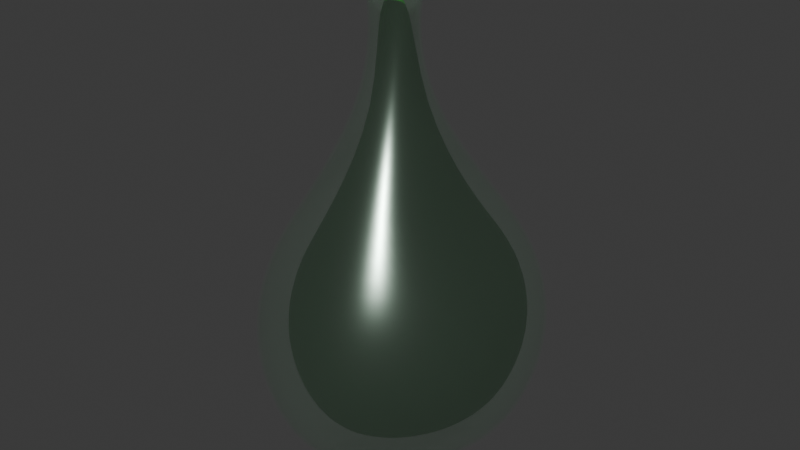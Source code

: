 # Source: potionBottle.blend  (saved by Blender 4.0.36; exported with 4.5.12 LTS)
import bpy
from mathutils import Matrix  # noqa: F401  (used for matrix-valued properties, if any)

bpy.ops.wm.read_factory_settings(use_empty=True)
scene = bpy.context.scene
scene.name = 'Scene'

# ---- collections
col_collection = bpy.data.collections.new('Collection'); scene.collection.children.link(col_collection)

# ---- materials (node trees are filled in below, after node groups)
mat_material_001 = bpy.data.materials.new('Material.001')
mat_material_001.surface_render_method = 'BLENDED'
mat_material_001.blend_method = 'BLEND'
mat_material_001.alpha_threshold = 1.0
mat_material_001.use_transparent_shadow = False
mat_material_003 = bpy.data.materials.new('Material.003')
mat_material_003.use_transparent_shadow = False

# ---- material node trees
mat_material_001.use_nodes = True; mat_material_001.node_tree.nodes.clear()
_N = mat_material_001.node_tree.nodes; _L = mat_material_001.node_tree.links
n0 = _N.new('ShaderNodeBsdfPrincipled'); n0.name = 'Principled BSDF'; n0.location = (10, 300)
n0.inputs[0].default_value = (0.7629, 1.0, 0.8187, 1.0)
n0.inputs[1].default_value = 0.9134
n0.inputs[2].default_value = 0.248
n0.inputs[3].default_value = 1.45
n0.inputs[4].default_value = 0.2283
n1 = _N.new('ShaderNodeOutputMaterial'); n1.name = 'Material Output'; n1.location = (300, 300)
_L.new(n0.outputs[0], n1.inputs[0])
n1.is_active_output = True
mat_material_003.use_nodes = True; mat_material_003.node_tree.nodes.clear()
_N = mat_material_003.node_tree.nodes; _L = mat_material_003.node_tree.links
n0 = _N.new('ShaderNodeBsdfPrincipled'); n0.name = 'Principled BSDF'; n0.location = (10, 300)
n0.inputs[0].default_value = (0.00146, 0.2357, 0.0, 1.0)
n0.inputs[3].default_value = 1.45
n1 = _N.new('ShaderNodeOutputMaterial'); n1.name = 'Material Output'; n1.location = (300, 300)
_L.new(n0.outputs[0], n1.inputs[0])
n1.is_active_output = True

# ---- world
world_world = bpy.data.worlds.new('World'); scene.world = world_world
world_world.use_nodes = True; world_world.node_tree.nodes.clear()
_N = world_world.node_tree.nodes; _L = world_world.node_tree.links
n0 = _N.new('ShaderNodeOutputWorld'); n0.name = 'World Output'; n0.location = (300, 300)
n1 = _N.new('ShaderNodeBackground'); n1.name = 'Background'; n1.location = (10, 300)
n1.inputs[0].default_value = (0.05088, 0.05088, 0.05088, 1.0)
_L.new(n1.outputs[0], n0.inputs[0])
n0.is_active_output = True
world_world.color = (0.05088, 0.05088, 0.05088)
world_world.use_sun_shadow = False
world_world.sun_shadow_jitter_overblur = 0.0

# ---- meshes
me_plane = bpy.data.meshes.new('Plane')
me_plane.from_pydata([(-1.152, -0.04023, -0.03376), (0.6202, 0.00126, 0.1337), (-1.156, 0.0558, -0.146), (0.6024, 0.3638, -0.153), (-0.5982, -0.03515, 0.03938), (-0.17, -0.009625, 0.2679), (0.2442, -0.003785, 0.3881), (0.477, -0.00256, 0.3028), (0.4239, 0.5504, -0.14), (0.1776, 0.6114, -0.1283), (-0.2196, 0.47, -0.1443), (-0.6337, 0.1621, -0.1345), (-1.158, 0.04478, -0.08717), (-1.152, 0.02225, -0.05634), (-1.148, -0.006211, -0.03876), (0.6189, 0.124, 0.1205), (0.611, 0.2458, 0.06729), (0.6058, 0.3358, -0.03726), (-0.5988, 0.02943, 0.03537), (-0.6088, 0.09552, 0.007849), (-0.6216, 0.1468, -0.05152), (-0.175, 0.1333, 0.2591), (-0.2004, 0.3049, 0.1971), (-0.2142, 0.433, 0.05769), (0.2376, 0.1745, 0.3636), (0.2035, 0.3935, 0.276), (0.186, 0.5556, 0.1015), (0.4723, 0.168, 0.2774), (0.4464, 0.3603, 0.1969), (0.4318, 0.5028, 0.04099), (0.007745, 0.0009963, 0.3494), (-0.04592, 0.5651, -0.1324), (0.005898, 0.163, 0.3336), (-0.02324, 0.3652, 0.2559), (-0.03899, 0.5158, 0.09262), (-0.399, -0.02922, 0.125), (-0.4386, 0.2974, -0.1412), (-0.4017, 0.07555, 0.1197), (-0.4191, 0.1909, 0.08213), (-0.4317, 0.2783, -0.005675), (-1.161, -0.1382, -0.1237), (0.6026, -0.389, -0.1408), (0.4229, -0.5725, -0.1326), (0.1734, -0.6377, -0.1003), (-0.2239, -0.5075, -0.08498), (-0.637, -0.2349, -0.1211), (-1.163, -0.1255, -0.08352), (-1.159, -0.1043, -0.06153), (-1.154, -0.08011, -0.04431), (0.6169, -0.1384, 0.1164), (0.6091, -0.2677, 0.05713), (0.605, -0.3583, -0.04151), (-0.6071, -0.1117, 0.02418), (-0.6179, -0.1732, -0.005659), (-0.6302, -0.2144, -0.05005), (-0.1823, -0.1728, 0.2551), (-0.2073, -0.3469, 0.1854), (-0.2188, -0.4685, 0.06117), (0.2297, -0.1982, 0.359), (0.1963, -0.4201, 0.263), (0.1821, -0.581, 0.09545), (0.4656, -0.1911, 0.2727), (0.4402, -0.3869, 0.1836), (0.4289, -0.5273, 0.03152), (-0.05101, -0.5918, -0.09041), (-0.001411, -0.1831, 0.3293), (-0.02998, -0.3903, 0.2438), (-0.04269, -0.5401, 0.09094), (-0.4398, -0.363, -0.1025), (-0.4094, -0.156, 0.1143), (-0.4275, -0.2678, 0.07067), (-0.44, -0.3304, -0.006057), (-0.8283, -0.1308, -0.07859), (-0.8225, -0.1022, -0.0571), (-0.8179, -0.07359, -0.04538), (-1.021, -0.0167, -0.0571), (-0.831, -0.1484, -0.1303), (-0.8246, 0.05789, -0.09356), (-1.023, -0.03778, -0.0548), (-1.032, -0.09806, -0.0837), (-1.029, -0.07943, -0.06855), (-1.026, -0.06382, -0.05933), (-1.032, -0.1114, -0.1246), (-1.029, 0.0184, -0.09635), (-1.024, 0.0001002, -0.06712), (-0.8164, 0.02932, -0.05511), (-0.8116, -0.0001157, -0.04171), (-1.03, 0.02598, -0.1443), (-0.8133, -0.033, -0.0397), (-0.8292, 0.06868, -0.141), (-1.148, -0.03508, -0.2434), (0.6138, -0.004917, -0.4441), (-0.599, -0.04092, -0.328), (-0.1732, -0.0135, -0.5791), (0.2366, -0.009053, -0.6915), (0.4711, -0.008869, -0.6109), (-1.158, 0.0395, -0.2022), (-1.151, 0.02027, -0.2305), (-1.145, -0.003333, -0.2431), (0.6128, 0.1201, -0.4308), (0.606, 0.2418, -0.3769), (0.603, 0.3322, -0.2719), (-0.5979, 0.02575, -0.3273), (-0.6092, 0.09296, -0.2942), (-0.6224, 0.1466, -0.2245), (-0.1781, 0.1284, -0.5672), (-0.2033, 0.2995, -0.5042), (-0.2166, 0.4286, -0.3602), (0.2331, 0.1735, -0.6595), (0.2001, 0.3892, -0.5836), (0.1833, 0.5511, -0.399), (0.4673, 0.1638, -0.584), (0.442, 0.3552, -0.5064), (0.4288, 0.4982, -0.3438), (0.00296, -0.001219, -0.6649), (0.002038, 0.1596, -0.641), (-0.02667, 0.3603, -0.5642), (-0.04162, 0.5115, -0.3907), (-0.4, -0.03464, -0.4244), (-0.4023, 0.07052, -0.4195), (-0.4201, 0.1861, -0.3803), (-0.4329, 0.2747, -0.2868), (-1.165, -0.1342, -0.1802), (-1.156, -0.1052, -0.2167), (-1.152, -0.0711, -0.2366), (0.6109, -0.1437, -0.4258), (0.6039, -0.2726, -0.3604), (0.6008, -0.3634, -0.2429), (-0.6137, -0.1229, -0.3079), (-0.6281, -0.1848, -0.2701), (-0.6316, -0.2234, -0.2053), (-0.1876, -0.18, -0.5619), (-0.2221, -0.3604, -0.4737), (-0.2346, -0.4727, -0.2859), (0.225, -0.2038, -0.6691), (0.19, -0.4278, -0.5555), (0.1682, -0.5945, -0.3135), (0.4606, -0.197, -0.5825), (0.4344, -0.3935, -0.4832), (0.4196, -0.5365, -0.2933), (-0.005879, -0.1883, -0.6399), (-0.0389, -0.4006, -0.5342), (-0.05886, -0.5547, -0.3074), (-0.4124, -0.1617, -0.4122), (-0.4335, -0.2724, -0.3589), (-0.4428, -0.3444, -0.2367), (-0.8298, -0.1412, -0.1795), (-0.8255, -0.116, -0.2161), (-0.8185, -0.08165, -0.2397), (-1.02, -0.01942, -0.2312), (-0.8247, 0.05563, -0.1943), (-1.022, -0.04003, -0.2326), (-1.035, -0.1086, -0.1754), (-1.029, -0.0859, -0.2122), (-1.025, -0.06567, -0.2283), (-1.033, 0.01355, -0.1908), (-1.024, -0.003835, -0.2215), (-0.8154, 0.02523, -0.2334), (-0.8099, -0.004689, -0.2473), (-0.812, -0.0381, -0.2484), (-1.153, -0.03977, -0.04), (0.612, 0.001313, 0.1293), (-1.158, 0.04978, -0.1457), (0.5947, 0.359, -0.1529), (-0.5946, -0.03492, 0.03018), (-0.1656, -0.009613, 0.259), (0.2433, -0.003765, 0.3786), (0.4717, -0.002499, 0.295), (0.4195, 0.5423, -0.14), (0.1775, 0.6021, -0.1285), (-0.2143, 0.4619, -0.1443), (-0.6285, 0.1539, -0.1347), (-1.16, 0.03915, -0.08948), (-1.154, 0.0179, -0.06072), (-1.15, -0.008319, -0.04464), (0.6109, 0.1226, 0.1162), (0.6032, 0.2428, 0.06361), (0.598, 0.3314, -0.03926), (-0.5949, 0.02787, 0.02642), (-0.6043, 0.09132, 0.0003774), (-0.6165, 0.1398, -0.05572), (-0.1706, 0.132, 0.2504), (-0.1955, 0.3008, 0.1898), (-0.209, 0.426, 0.05374), (0.2366, 0.1721, 0.3544), (0.2029, 0.3881, 0.2683), (0.1856, 0.5474, 0.09706), (0.4671, 0.1658, 0.2698), (0.4415, 0.3554, 0.1906), (0.4271, 0.4956, 0.03747), (0.01047, 0.0009704, 0.34), (-0.04258, 0.5562, -0.1325), (0.008566, 0.1611, 0.3244), (-0.02036, 0.3604, 0.2482), (-0.03579, 0.508, 0.08831), (-0.3945, -0.02911, 0.1162), (-0.4326, 0.2898, -0.1413), (-0.397, 0.07432, 0.111), (-0.4137, 0.1872, 0.07495), (-0.4258, 0.2717, -0.00953), (-1.163, -0.1322, -0.1246), (0.5949, -0.3841, -0.1407), (0.4185, -0.5643, -0.1327), (0.1732, -0.6283, -0.1008), (-0.219, -0.4991, -0.08585), (-0.6321, -0.2266, -0.122), (-1.165, -0.1204, -0.08712), (-1.161, -0.1002, -0.06644), (-1.156, -0.07708, -0.04984), (0.6089, -0.1369, 0.1121), (0.6012, -0.2646, 0.05349), (0.5972, -0.3539, -0.04356), (-0.6032, -0.1096, 0.01541), (-0.6135, -0.1688, -0.01324), (-0.6254, -0.2076, -0.05508), (-0.1778, -0.1712, 0.2464), (-0.2027, -0.3424, 0.1781), (-0.2141, -0.4612, 0.05682), (0.2288, -0.1956, 0.3499), (0.1956, -0.4146, 0.2554), (0.1817, -0.5728, 0.09093), (0.4605, -0.1887, 0.2651), (0.4354, -0.3819, 0.1773), (0.4243, -0.5201, 0.02796), (-0.04786, -0.5827, -0.09113), (0.001247, -0.1811, 0.3202), (-0.02726, -0.3853, 0.236), (-0.03978, -0.5322, 0.08637), (-0.4343, -0.355, -0.1034), (-0.4046, -0.1543, 0.1059), (-0.4223, -0.2635, 0.0637), (-0.4346, -0.3236, -0.0104), (-0.8258, -0.1239, -0.0845), (-0.8203, -0.09754, -0.06538), (-0.8159, -0.0708, -0.05449), (-1.021, -0.01933, -0.06634), (-0.8282, -0.1395, -0.1313), (-0.8217, 0.04996, -0.09775), (-1.024, -0.03732, -0.06442), (-1.033, -0.09074, -0.08971), (-1.029, -0.0739, -0.07659), (-1.027, -0.06004, -0.06823), (-1.032, -0.1022, -0.126), (-1.03, 0.00987, -0.1002), (-1.024, -0.005911, -0.07442), (-0.8138, 0.02422, -0.06272), (-0.8093, -0.002139, -0.05096), (-1.031, 0.01658, -0.144), (-0.8112, -0.03273, -0.04926), (-0.8262, 0.05971, -0.141), (-1.149, -0.03462, -0.2369), (0.6058, -0.00489, -0.4396), (-0.595, -0.04048, -0.3189), (-0.1685, -0.01356, -0.5704), (0.2356, -0.009298, -0.6819), (0.4659, -0.008946, -0.603), (-1.16, 0.03383, -0.1998), (-1.153, 0.01567, -0.2265), (-1.147, -0.005294, -0.2372), (0.6048, 0.1187, -0.4264), (0.5982, 0.2388, -0.3731), (0.5952, 0.3279, -0.2697), (-0.5938, 0.02426, -0.3185), (-0.6045, 0.08861, -0.2869), (-0.6172, 0.1395, -0.2206), (-0.1734, 0.1269, -0.5587), (-0.1984, 0.2954, -0.497), (-0.2113, 0.4215, -0.3563), (0.2321, 0.171, -0.6503), (0.1994, 0.384, -0.5758), (0.183, 0.5429, -0.3948), (0.4622, 0.1616, -0.5763), (0.4372, 0.3503, -0.5), (0.4242, 0.491, -0.3402), (0.005629, -0.001492, -0.6555), (0.004573, 0.1575, -0.6318), (-0.02385, 0.3554, -0.5564), (-0.03844, 0.5036, -0.3865), (-0.3951, -0.03446, -0.4157), (-0.3973, 0.06931, -0.411), (-0.4145, 0.1823, -0.3733), (-0.4269, 0.2681, -0.2831), (-1.167, -0.1284, -0.1782), (-1.158, -0.1007, -0.2123), (-1.153, -0.06853, -0.2307), (0.6029, -0.1421, -0.4215), (0.5961, -0.2693, -0.3568), (0.5931, -0.3588, -0.2409), (-0.6094, -0.1204, -0.2995), (-0.6233, -0.1793, -0.2638), (-0.6268, -0.2157, -0.2022), (-0.1829, -0.1782, -0.5534), (-0.2173, -0.3552, -0.4672), (-0.2298, -0.4649, -0.283), (0.2241, -0.2013, -0.66), (0.1895, -0.4218, -0.5484), (0.168, -0.5858, -0.3101), (0.4555, -0.1945, -0.575), (0.4297, -0.3881, -0.4773), (0.4152, -0.5288, -0.2901), (-0.003202, -0.1862, -0.6308), (-0.03608, -0.395, -0.5271), (-0.05576, -0.5463, -0.3042), (-0.4073, -0.1599, -0.404), (-0.4279, -0.2675, -0.3527), (-0.4373, -0.3369, -0.234), (-0.8271, -0.1327, -0.1761), (-0.823, -0.1096, -0.2094), (-0.8162, -0.07834, -0.2309), (-1.02, -0.0218, -0.2219), (-0.8219, 0.04768, -0.1901), (-1.022, -0.03944, -0.2228), (-1.035, -0.0997, -0.1721), (-1.029, -0.07911, -0.2054), (-1.025, -0.06194, -0.2194), (-1.034, 0.004995, -0.1869), (-1.025, -0.009962, -0.2144), (-0.8129, 0.02005, -0.2258), (-0.8076, -0.00662, -0.2381), (-0.8098, -0.03761, -0.2389), (0.6539, -0.009858, -0.1526), (0.6452, -0.009794, -0.1525)], [], [(29, 17, 3, 8), (246, 248, 238, 235), (18, 4, 35, 37), (77, 20, 11, 89), (110, 9, 8, 113), (87, 83, 77, 89), (39, 23, 10, 36), (1, 320, 15), (34, 26, 9, 31), (200, 40, 46, 206), (29, 8, 9, 26), (258, 98, 90, 250), (24, 6, 7, 27), (13, 12, 172, 173), (25, 24, 27, 28), (34, 33, 25, 26), (96, 2, 87, 155), (26, 25, 28, 29), (6, 30, 65, 58), (32, 30, 6, 24), (16, 320, 17), (37, 35, 5, 21), (37, 21, 22, 38), (38, 22, 23, 39), (86, 88, 4, 18), (86, 18, 19, 85), (85, 19, 20, 77), (23, 22, 33, 34), (27, 7, 1, 15), (15, 16, 28, 27), (16, 17, 29, 28), (20, 19, 38, 39), (5, 35, 69, 55), (30, 5, 55, 65), (22, 21, 32, 33), (31, 10, 23, 34), (107, 10, 31, 117), (35, 4, 52, 69), (4, 88, 74, 52), (36, 11, 20, 39), (31, 9, 110, 117), (41, 51, 63, 42), (45, 54, 72, 76), (68, 44, 57, 71), (146, 130, 45, 76), (136, 139, 42, 43), (64, 43, 60, 67), (87, 89, 150, 155), (60, 43, 42, 63), (256, 96, 97, 257), (58, 59, 62, 61), (67, 60, 59, 66), (59, 60, 63, 62), (51, 320, 50), (50, 320, 49), (71, 70, 53, 54), (70, 56, 55, 69), (142, 136, 43, 64), (71, 57, 56, 70), (66, 65, 55, 56), (80, 79, 72, 73), (150, 157, 156, 155), (73, 53, 52, 74), (125, 137, 95, 91), (54, 53, 73, 72), (104, 11, 36, 121), (78, 81, 74, 88), (209, 221, 167, 161), (50, 49, 61, 62), (51, 50, 62, 63), (100, 320, 99), (133, 142, 64, 44), (116, 109, 108, 115), (44, 64, 67, 57), (130, 145, 68, 45), (117, 116, 106, 107), (12, 2, 162, 172), (45, 68, 71, 54), (81, 80, 73, 74), (83, 87, 2, 12), (14, 0, 78, 75), (14, 13, 173, 174), (83, 84, 85, 77), (13, 14, 75, 84), (75, 78, 88, 86), (208, 48, 0, 160), (12, 13, 84, 83), (40, 82, 79, 46), (78, 0, 48, 81), (80, 47, 46, 79), (81, 48, 47, 80), (152, 146, 76, 82), (1, 7, 61, 49), (145, 133, 44, 68), (207, 47, 48, 208), (3, 320, 101), (237, 245, 244, 243), (131, 143, 118, 93), (127, 320, 41), (121, 120, 103, 104), (134, 94, 95, 137), (19, 18, 37, 38), (95, 94, 108, 111), (108, 109, 112, 111), (117, 110, 109, 116), (109, 110, 113, 112), (94, 114, 115, 108), (115, 114, 93, 105), (93, 118, 119, 105), (116, 115, 105, 106), (119, 118, 92, 102), (120, 106, 105, 119), (121, 107, 106, 120), (92, 159, 158, 102), (120, 119, 102, 103), (157, 103, 102, 158), (150, 104, 103, 157), (91, 95, 111, 99), (100, 99, 111, 112), (101, 100, 112, 113), (101, 320, 100), (134, 140, 114, 94), (131, 93, 114, 140), (141, 140, 134, 135), (157, 158, 149, 156), (128, 92, 118, 143), (99, 320, 91), (122, 152, 82, 40), (162, 2, 96, 256), (124, 123, 283, 284), (49, 320, 1), (0, 14, 174, 160), (135, 134, 137, 138), (142, 141, 135, 136), (136, 135, 138, 139), (126, 320, 127), (143, 131, 132, 144), (144, 132, 133, 145), (129, 128, 143, 144), (226, 225, 218, 219), (148, 128, 129, 147), (129, 130, 146, 147), (147, 146, 152, 153), (125, 320, 126), (125, 126, 138, 137), (130, 129, 144, 145), (126, 127, 139, 138), (8, 3, 101, 113), (261, 163, 168, 273), (133, 132, 141, 142), (128, 148, 159, 92), (158, 159, 151, 149), (70, 69, 52, 53), (122, 40, 200, 282), (151, 90, 98, 149), (149, 98, 97, 156), (163, 321, 177), (156, 97, 96, 155), (176, 321, 175), (90, 124, 284, 250), (249, 237, 243, 247), (124, 90, 151, 154), (148, 147, 153, 154), (122, 123, 153, 152), (123, 124, 154, 153), (159, 148, 154, 151), (257, 97, 98, 258), (132, 131, 140, 141), (215, 229, 195, 165), (202, 201, 287, 299), (163, 177, 189, 168), (199, 198, 179, 180), (249, 171, 180, 237), (194, 193, 182, 183), (211, 321, 201), (196, 170, 183, 199), (310, 264, 171, 249), (270, 273, 168, 169), (193, 185, 184, 192), (191, 169, 186, 194), (186, 169, 168, 189), (167, 166, 184, 187), (184, 185, 188, 187), (194, 186, 185, 193), (185, 186, 189, 188), (166, 190, 192, 184), (192, 190, 165, 181), (218, 166, 167, 221), (165, 195, 197, 181), (193, 192, 181, 182), (197, 195, 164, 178), (198, 182, 181, 197), (277, 270, 169, 191), (199, 183, 182, 198), (164, 248, 246, 178), (198, 197, 178, 179), (245, 179, 178, 246), (281, 267, 170, 196), (237, 180, 179, 245), (161, 167, 187, 175), (176, 175, 187, 188), (177, 176, 188, 189), (177, 321, 176), (218, 225, 190, 166), (215, 165, 190, 225), (170, 191, 194, 183), (267, 277, 191, 170), (245, 246, 235, 244), (212, 164, 195, 229), (306, 236, 205, 290), (171, 196, 199, 180), (200, 242, 312, 282), (209, 321, 210), (223, 211, 201, 202), (305, 228, 204, 293), (214, 205, 236, 232), (296, 203, 202, 299), (216, 215, 225, 226), (231, 217, 204, 228), (227, 220, 203, 224), (223, 202, 203, 220), (219, 218, 221, 222), (227, 226, 219, 220), (220, 219, 222, 223), (210, 321, 211), (229, 215, 216, 230), (230, 216, 217, 231), (213, 212, 229, 230), (234, 212, 213, 233), (213, 214, 232, 233), (264, 281, 196, 171), (209, 210, 222, 221), (210, 211, 223, 222), (293, 204, 224, 302), (301, 295, 294, 300), (252, 319, 308, 288), (224, 204, 217, 227), (217, 216, 226, 227), (205, 228, 305, 290), (276, 275, 268, 269), (315, 310, 249, 247), (228, 205, 214, 231), (224, 203, 296, 302), (162, 247, 243, 172), (238, 160, 174, 235), (235, 174, 173, 244), (244, 173, 172, 243), (239, 242, 200, 206), (248, 234, 241, 238), (208, 160, 238, 241), (234, 233, 240, 241), (206, 207, 240, 239), (207, 208, 241, 240), (312, 242, 236, 306), (251, 321, 259), (261, 321, 163), (201, 321, 287), (266, 265, 275, 276), (262, 252, 278, 279), (175, 321, 161), (255, 254, 294, 297), (212, 234, 248, 164), (268, 254, 255, 271), (269, 268, 271, 272), (277, 276, 269, 270), (316, 309, 318, 317), (270, 269, 272, 273), (254, 274, 300, 294), (275, 274, 254, 268), (260, 321, 261), (279, 278, 253, 265), (279, 265, 266, 280), (280, 266, 267, 281), (318, 319, 252, 262), (318, 262, 263, 317), (317, 263, 264, 310), (267, 266, 276, 277), (271, 255, 251, 259), (259, 260, 272, 271), (260, 261, 273, 272), (264, 263, 280, 281), (253, 278, 303, 291), (274, 253, 291, 300), (278, 252, 288, 303), (161, 321, 209), (286, 321, 285), (265, 253, 274, 275), (294, 295, 298, 297), (302, 296, 295, 301), (295, 296, 299, 298), (287, 321, 286), (305, 304, 289, 290), (304, 292, 291, 303), (305, 293, 292, 304), (301, 300, 291, 292), (313, 312, 306, 307), (307, 289, 288, 308), (290, 289, 307, 306), (304, 303, 288, 289), (286, 285, 297, 298), (287, 286, 298, 299), (263, 262, 279, 280), (259, 321, 260), (314, 313, 307, 308), (233, 232, 239, 240), (258, 250, 311, 309), (315, 316, 317, 310), (257, 258, 309, 316), (309, 311, 319, 318), (256, 257, 316, 315), (311, 250, 284, 314), (313, 283, 282, 312), (314, 284, 283, 313), (251, 255, 297, 285), (311, 314, 308, 319), (214, 213, 230, 231), (256, 315, 247, 162), (67, 66, 56, 57), (21, 5, 30, 32), (17, 320, 3), (123, 122, 282, 283), (84, 75, 86, 85), (127, 41, 42, 139), (302, 301, 292, 293), (91, 320, 125), (285, 321, 251), (232, 236, 242, 239), (79, 82, 76, 72), (150, 89, 11, 104), (15, 320, 16), (7, 6, 58, 61), (33, 32, 24, 25), (36, 10, 107, 121), (41, 320, 51), (66, 59, 58, 65), (206, 46, 47, 207)])
me_plane.polygons.foreach_set('use_smooth', [True] * 336)
_uv = me_plane.uv_layers.new(name='UVMap')
_uv.uv.foreach_set('vector', [0.8, 0.7547, 0.95, 0.7128, 1.0, 1.0, 0.8, 1.0, 0.1076, 0.2115, 0.09911, 0.003665, 0.04956, 0.001832, 0.04951, 0.2259, 0.2, 0.2451, 0.2, 0.0, 0.3007, 0.0, 0.3005, 0.2547, 0.1073, 0.7006, 0.1999, 0.7427, 0.2, 1.0, 0.09812, 0.9201, 0.6179, 0.7547, 0.6, 1.0, 0.8, 1.0, 0.8, 0.7547, 0.04906, 0.9601, 0.04931, 0.7186, 0.1073, 0.7006, 0.09812, 0.9201, 0.3005, 0.7547, 0.4013, 0.7547, 0.4, 1.0, 0.3007, 1.0, 1.0, 0.0, 0.9968, 0.5042, 0.95, 0.2962, 0.5048, 0.7547, 0.6179, 0.7547, 0.6, 1.0, 0.5071, 1.0, 0.0, 1.0, 0.0, 1.0, 0.0, 0.7557, 0.008243, 0.7486, 0.8, 0.7547, 0.8, 1.0, 0.6, 1.0, 0.6179, 0.7547, 0.008252, 0.2499, 0.0, 0.2557, 0.0, 0.0, 0.0, 0.0, 0.6179, 0.2547, 0.6, 0.0, 0.8, 0.0, 0.8, 0.2547, 0.008222, 0.499, 0.008219, 0.7487, 0.0, 0.7557, 0.0, 0.5057, 0.6179, 0.5057, 0.6179, 0.2547, 0.8, 0.2547, 0.8, 0.5057, 0.5048, 0.7547, 0.5048, 0.5057, 0.6179, 0.5057, 0.6179, 0.7547, 0.0, 0.7557, 0.0, 1.0, 0.04906, 0.9601, 0.04931, 0.7186, 0.6179, 0.7547, 0.6179, 0.5057, 0.8, 0.5057, 0.8, 0.7547, 0.6, 0.0, 0.5071, 0.0, 0.5048, 0.2547, 0.6179, 0.2547, 0.5048, 0.2547, 0.5071, 0.0, 0.6, 0.0, 0.6179, 0.2547, 0.95, 0.5054, 0.9968, 0.5042, 0.95, 0.7128, 0.3005, 0.2547, 0.3007, 0.0, 0.4, 0.0, 0.4013, 0.2547, 0.3005, 0.2547, 0.4013, 0.2547, 0.4013, 0.5057, 0.3005, 0.5057, 0.3005, 0.5057, 0.4013, 0.5057, 0.4013, 0.7547, 0.3005, 0.7547, 0.1076, 0.2115, 0.09911, 0.003665, 0.2, 0.0, 0.2, 0.2451, 0.1076, 0.2115, 0.2, 0.2451, 0.1999, 0.4923, 0.1073, 0.4453, 0.1073, 0.4453, 0.1999, 0.4923, 0.1999, 0.7427, 0.1073, 0.7006, 0.4013, 0.7547, 0.4013, 0.5057, 0.5048, 0.5057, 0.5048, 0.7547, 0.8, 0.2547, 0.8, 0.0, 1.0, 0.0, 0.95, 0.2962, 0.95, 0.2962, 0.95, 0.5054, 0.8, 0.5057, 0.8, 0.2547, 0.95, 0.5054, 0.95, 0.7128, 0.8, 0.7547, 0.8, 0.5057, 0.1999, 0.7427, 0.1999, 0.4923, 0.3005, 0.5057, 0.3005, 0.7547, 0.4, 0.0, 0.3007, 0.0, 0.3005, 0.2547, 0.4013, 0.2547, 0.5071, 0.0, 0.4, 0.0, 0.4013, 0.2547, 0.5048, 0.2547, 0.4013, 0.5057, 0.4013, 0.2547, 0.5048, 0.2547, 0.5048, 0.5057, 0.5071, 1.0, 0.4, 1.0, 0.4013, 0.7547, 0.5048, 0.7547, 0.4013, 0.7547, 0.4, 1.0, 0.5071, 1.0, 0.5048, 0.7547, 0.3007, 0.0, 0.2, 0.0, 0.2, 0.2466, 0.3005, 0.2547, 0.2, 0.0, 0.09911, 0.003665, 0.1076, 0.218, 0.2, 0.2466, 0.3007, 1.0, 0.2, 1.0, 0.1999, 0.7427, 0.3005, 0.7547, 0.5071, 1.0, 0.6, 1.0, 0.6179, 0.7547, 0.5048, 0.7547, 1.0, 1.0, 1.0, 0.7557, 0.8, 0.7547, 0.8, 1.0, 0.2, 1.0, 0.1999, 0.7425, 0.1075, 0.6999, 0.09859, 0.9198, 0.3007, 1.0, 0.4, 1.0, 0.4013, 0.7547, 0.3005, 0.7547, 0.1075, 0.6999, 0.1999, 0.7425, 0.2, 1.0, 0.09859, 0.9198, 0.6179, 0.7547, 0.8, 0.7547, 0.8, 1.0, 0.6, 1.0, 0.5071, 1.0, 0.6, 1.0, 0.6179, 0.7547, 0.5048, 0.7547, 0.04906, 0.9601, 0.09812, 0.9201, 0.1073, 0.7006, 0.04931, 0.7186, 0.6179, 0.7547, 0.6, 1.0, 0.8, 1.0, 0.8, 0.7547, 0.008219, 0.7487, 0.0, 0.7557, 0.0, 0.5057, 0.008222, 0.499, 0.6179, 0.2547, 0.6179, 0.5057, 0.8, 0.5057, 0.8, 0.2547, 0.5048, 0.7547, 0.6179, 0.7547, 0.6179, 0.5057, 0.5048, 0.5057, 0.6179, 0.5057, 0.6179, 0.7547, 0.8, 0.7547, 0.8, 0.5057, 1.0, 0.7557, 0.9968, 0.5042, 1.0, 0.5057, 1.0, 0.5057, 0.9968, 0.5042, 1.0, 0.2557, 0.3005, 0.7547, 0.3005, 0.5057, 0.1999, 0.4924, 0.1999, 0.7425, 0.3005, 0.5057, 0.4013, 0.5057, 0.4013, 0.2547, 0.3005, 0.2547, 0.5048, 0.7547, 0.6179, 0.7547, 0.6, 1.0, 0.5071, 1.0, 0.3005, 0.7547, 0.4013, 0.7547, 0.4013, 0.5057, 0.3005, 0.5057, 0.5048, 0.5057, 0.5048, 0.2547, 0.4013, 0.2547, 0.4013, 0.5057, 0.04937, 0.4658, 0.04946, 0.7182, 0.1075, 0.6999, 0.1074, 0.4459, 0.1073, 0.7006, 0.1073, 0.4453, 0.04933, 0.4654, 0.04931, 0.7186, 0.1074, 0.4459, 0.1999, 0.4924, 0.2, 0.2466, 0.1076, 0.218, 0.95, 0.2962, 0.8, 0.2547, 0.8, 0.0, 1.0, 0.0, 0.1999, 0.7425, 0.1999, 0.4924, 0.1074, 0.4459, 0.1075, 0.6999, 0.1999, 0.7427, 0.2, 1.0, 0.3007, 1.0, 0.3005, 0.7547, 0.04956, 0.001832, 0.04951, 0.2302, 0.1076, 0.218, 0.09911, 0.003665, 0.95, 0.2962, 0.8, 0.2547, 0.8, 0.0, 1.0, 0.0, 1.0, 0.5057, 1.0, 0.2557, 0.8, 0.2547, 0.8, 0.5057, 1.0, 0.7557, 1.0, 0.5057, 0.8, 0.5057, 0.8, 0.7547, 1.0, 0.5057, 0.9968, 0.5042, 1.0, 0.2557, 0.4013, 0.7547, 0.5048, 0.7547, 0.5071, 1.0, 0.4, 1.0, 0.5048, 0.5057, 0.6179, 0.5057, 0.6179, 0.2547, 0.5048, 0.2547, 0.4, 1.0, 0.5071, 1.0, 0.5048, 0.7547, 0.4013, 0.7547, 0.1999, 0.7425, 0.3005, 0.7547, 0.3007, 1.0, 0.2, 1.0, 0.5048, 0.7547, 0.5048, 0.5057, 0.4013, 0.5057, 0.4013, 0.7547, 0.008219, 0.7487, 0.0, 1.0, 0.0, 1.0, 0.0, 0.7557, 0.2, 1.0, 0.3007, 1.0, 0.3005, 0.7547, 0.1999, 0.7425, 0.04951, 0.2302, 0.04937, 0.4658, 0.1074, 0.4459, 0.1076, 0.218, 0.04931, 0.7186, 0.04906, 0.9601, 0.0, 1.0, 0.008219, 0.7487, 0.008252, 0.2499, 0.0, 0.0, 0.04956, 0.001832, 0.04951, 0.2259, 0.008252, 0.2499, 0.008222, 0.499, 0.0, 0.5057, 0.0, 0.2557, 0.04931, 0.7186, 0.04933, 0.4654, 0.1073, 0.4453, 0.1073, 0.7006, 0.008222, 0.499, 0.008252, 0.2499, 0.04951, 0.2259, 0.04933, 0.4654, 0.04951, 0.2259, 0.04956, 0.001832, 0.09911, 0.003665, 0.1076, 0.2115, 0.008251, 0.2506, 0.0, 0.2557, 0.0, 0.0, 0.0, 0.0, 0.008219, 0.7487, 0.008222, 0.499, 0.04933, 0.4654, 0.04931, 0.7186, 0.0, 1.0, 0.0493, 0.9599, 0.04946, 0.7182, 0.0, 0.7557, 0.04956, 0.001832, 0.0, 0.0, 0.0, 0.2557, 0.04951, 0.2302, 0.04937, 0.4658, 0.0, 0.5057, 0.0, 0.7557, 0.04946, 0.7182, 0.04951, 0.2302, 0.0, 0.2557, 0.0, 0.5057, 0.04937, 0.4658, 0.04946, 0.7182, 0.1075, 0.6999, 0.09859, 0.9198, 0.0493, 0.9599, 1.0, 0.0, 0.8, 0.0, 0.8, 0.2547, 1.0, 0.2557, 0.3005, 0.7547, 0.4013, 0.7547, 0.4, 1.0, 0.3007, 1.0, 0.008228, 0.499, 0.0, 0.5057, 0.0, 0.2557, 0.008251, 0.2506, 1.0, 1.0, 0.9968, 0.5042, 1.0, 0.7557, 0.1073, 0.7006, 0.1073, 0.4453, 0.04933, 0.4654, 0.04931, 0.7186, 0.4013, 0.2547, 0.3005, 0.2547, 0.3007, 0.0, 0.4, 0.0, 0.95, 0.7128, 0.9968, 0.5042, 1.0, 1.0, 0.3005, 0.7547, 0.3005, 0.5057, 0.1999, 0.4923, 0.1999, 0.7427, 0.6179, 0.2547, 0.6, 0.0, 0.8, 0.0, 0.8, 0.2547, 0.1999, 0.4923, 0.2, 0.2451, 0.3005, 0.2547, 0.3005, 0.5057, 0.8, 0.0, 0.6, 0.0, 0.6179, 0.2547, 0.8, 0.2547, 0.6179, 0.2547, 0.6179, 0.5057, 0.8, 0.5057, 0.8, 0.2547, 0.5048, 0.7547, 0.6179, 0.7547, 0.6179, 0.5057, 0.5048, 0.5057, 0.6179, 0.5057, 0.6179, 0.7547, 0.8, 0.7547, 0.8, 0.5057, 0.6, 0.0, 0.5071, 0.0, 0.5048, 0.2547, 0.6179, 0.2547, 0.5048, 0.2547, 0.5071, 0.0, 0.4, 0.0, 0.4013, 0.2547, 0.4, 0.0, 0.3007, 0.0, 0.3005, 0.2547, 0.4013, 0.2547, 0.5048, 0.5057, 0.5048, 0.2547, 0.4013, 0.2547, 0.4013, 0.5057, 0.3005, 0.2547, 0.3007, 0.0, 0.2, 0.0, 0.2, 0.2451, 0.3005, 0.5057, 0.4013, 0.5057, 0.4013, 0.2547, 0.3005, 0.2547, 0.3005, 0.7547, 0.4013, 0.7547, 0.4013, 0.5057, 0.3005, 0.5057, 0.2, 0.0, 0.09911, 0.003665, 0.1076, 0.2115, 0.2, 0.2451, 0.3005, 0.5057, 0.3005, 0.2547, 0.2, 0.2451, 0.1999, 0.4923, 0.1073, 0.4453, 0.1999, 0.4923, 0.2, 0.2451, 0.1076, 0.2115, 0.1073, 0.7006, 0.1999, 0.7427, 0.1999, 0.4923, 0.1073, 0.4453, 1.0, 0.0, 0.8, 0.0, 0.8, 0.2547, 1.0, 0.2557, 1.0, 0.5057, 1.0, 0.2557, 0.8, 0.2547, 0.8, 0.5057, 1.0, 0.7557, 1.0, 0.5057, 0.8, 0.5057, 0.8, 0.7547, 1.0, 0.7557, 0.9968, 0.5042, 1.0, 0.5057, 0.6179, 0.2547, 0.5048, 0.2547, 0.5071, 0.0, 0.6, 0.0, 0.4013, 0.2547, 0.4, 0.0, 0.5071, 0.0, 0.5048, 0.2547, 0.5048, 0.5057, 0.5048, 0.2547, 0.6179, 0.2547, 0.6179, 0.5057, 0.1073, 0.4453, 0.1076, 0.2115, 0.04951, 0.2259, 0.04933, 0.4654, 0.2, 0.2466, 0.2, 0.0, 0.3007, 0.0, 0.3005, 0.2547, 1.0, 0.2557, 0.9968, 0.5042, 1.0, 0.0, 0.008243, 0.7486, 0.04946, 0.7182, 0.0493, 0.9599, 0.0, 1.0, 0.0, 1.0, 0.0, 1.0, 0.0, 0.7557, 0.008219, 0.7487, 0.008251, 0.2506, 0.008228, 0.499, 0.0, 0.5057, 0.0, 0.2557, 1.0, 0.2557, 0.9968, 0.5042, 1.0, 0.0, 0.0, 0.0, 0.008252, 0.2499, 0.0, 0.2557, 0.0, 0.0, 0.6179, 0.5057, 0.6179, 0.2547, 0.8, 0.2547, 0.8, 0.5057, 0.5048, 0.7547, 0.5048, 0.5057, 0.6179, 0.5057, 0.6179, 0.7547, 0.6179, 0.7547, 0.6179, 0.5057, 0.8, 0.5057, 0.8, 0.7547, 0.95, 0.5054, 0.9968, 0.5042, 0.95, 0.7128, 0.3005, 0.2547, 0.4013, 0.2547, 0.4013, 0.5057, 0.3005, 0.5057, 0.3005, 0.5057, 0.4013, 0.5057, 0.4013, 0.7547, 0.3005, 0.7547, 0.1999, 0.4924, 0.2, 0.2466, 0.3005, 0.2547, 0.3005, 0.5057, 0.5048, 0.5057, 0.5048, 0.2547, 0.6179, 0.2547, 0.6179, 0.5057, 0.1076, 0.218, 0.2, 0.2466, 0.1999, 0.4924, 0.1074, 0.4459, 0.1999, 0.4924, 0.1999, 0.7425, 0.1075, 0.6999, 0.1074, 0.4459, 0.1074, 0.4459, 0.1075, 0.6999, 0.04946, 0.7182, 0.04937, 0.4658, 0.95, 0.2962, 0.9968, 0.5042, 0.95, 0.5054, 0.95, 0.2962, 0.95, 0.5054, 0.8, 0.5057, 0.8, 0.2547, 0.1999, 0.7425, 0.1999, 0.4924, 0.3005, 0.5057, 0.3005, 0.7547, 0.95, 0.5054, 0.95, 0.7128, 0.8, 0.7547, 0.8, 0.5057, 0.8, 1.0, 1.0, 1.0, 1.0, 0.7557, 0.8, 0.7547, 0.95, 0.7128, 1.0, 1.0, 0.8, 1.0, 0.8, 0.7547, 0.4013, 0.7547, 0.4013, 0.5057, 0.5048, 0.5057, 0.5048, 0.7547, 0.2, 0.2466, 0.1076, 0.218, 0.09911, 0.003665, 0.2, 0.0, 0.1076, 0.2115, 0.09911, 0.003665, 0.04956, 0.001832, 0.04951, 0.2259, 0.3005, 0.5057, 0.3005, 0.2547, 0.2, 0.2466, 0.1999, 0.4924, 0.008243, 0.7486, 0.0, 1.0, 0.0, 1.0, 0.0, 0.7557, 0.04956, 0.001832, 0.0, 0.0, 0.0, 0.2557, 0.04951, 0.2259, 0.04951, 0.2259, 0.0, 0.2557, 0.0, 0.5057, 0.04933, 0.4654, 1.0, 1.0, 0.9968, 0.5042, 1.0, 0.7557, 0.04933, 0.4654, 0.0, 0.5057, 0.0, 0.7557, 0.04931, 0.7186, 1.0, 0.5057, 0.9968, 0.5042, 1.0, 0.2557, 0.0, 0.0, 0.008251, 0.2506, 0.0, 0.2557, 0.0, 0.0, 0.09812, 0.9201, 0.1073, 0.7006, 0.04931, 0.7186, 0.04906, 0.9601, 0.008251, 0.2506, 0.0, 0.0, 0.04956, 0.001832, 0.04951, 0.2302, 0.1076, 0.218, 0.1074, 0.4459, 0.04937, 0.4658, 0.04951, 0.2302, 0.008243, 0.7486, 0.008228, 0.499, 0.04937, 0.4658, 0.04946, 0.7182, 0.008228, 0.499, 0.008251, 0.2506, 0.04951, 0.2302, 0.04937, 0.4658, 0.09911, 0.003665, 0.1076, 0.218, 0.04951, 0.2302, 0.04956, 0.001832, 0.008222, 0.499, 0.0, 0.5057, 0.0, 0.2557, 0.008252, 0.2499, 0.4013, 0.5057, 0.4013, 0.2547, 0.5048, 0.2547, 0.5048, 0.5057, 0.4013, 0.2547, 0.3005, 0.2547, 0.3007, 0.0, 0.4, 0.0, 0.8, 1.0, 1.0, 1.0, 1.0, 0.7557, 0.8, 0.7547, 1.0, 1.0, 1.0, 0.7557, 0.8, 0.7547, 0.8, 1.0, 0.3005, 0.7547, 0.3005, 0.5057, 0.1999, 0.4923, 0.1999, 0.7427, 0.09812, 0.9201, 0.2, 1.0, 0.1999, 0.7427, 0.1073, 0.7006, 0.5048, 0.7547, 0.5048, 0.5057, 0.4013, 0.5057, 0.4013, 0.7547, 0.95, 0.7128, 0.9968, 0.5042, 1.0, 1.0, 0.3007, 1.0, 0.4, 1.0, 0.4013, 0.7547, 0.3005, 0.7547, 0.1073, 0.7006, 0.1999, 0.7427, 0.2, 1.0, 0.09812, 0.9201, 0.6179, 0.7547, 0.8, 0.7547, 0.8, 1.0, 0.6, 1.0, 0.5048, 0.5057, 0.6179, 0.5057, 0.6179, 0.2547, 0.5048, 0.2547, 0.5071, 1.0, 0.6, 1.0, 0.6179, 0.7547, 0.5048, 0.7547, 0.6179, 0.7547, 0.6, 1.0, 0.8, 1.0, 0.8, 0.7547, 0.8, 0.0, 0.6, 0.0, 0.6179, 0.2547, 0.8, 0.2547, 0.6179, 0.2547, 0.6179, 0.5057, 0.8, 0.5057, 0.8, 0.2547, 0.5048, 0.7547, 0.6179, 0.7547, 0.6179, 0.5057, 0.5048, 0.5057, 0.6179, 0.5057, 0.6179, 0.7547, 0.8, 0.7547, 0.8, 0.5057, 0.6, 0.0, 0.5071, 0.0, 0.5048, 0.2547, 0.6179, 0.2547, 0.5048, 0.2547, 0.5071, 0.0, 0.4, 0.0, 0.4013, 0.2547, 0.6179, 0.2547, 0.6, 0.0, 0.8, 0.0, 0.8, 0.2547, 0.4, 0.0, 0.3007, 0.0, 0.3005, 0.2547, 0.4013, 0.2547, 0.5048, 0.5057, 0.5048, 0.2547, 0.4013, 0.2547, 0.4013, 0.5057, 0.3005, 0.2547, 0.3007, 0.0, 0.2, 0.0, 0.2, 0.2451, 0.3005, 0.5057, 0.4013, 0.5057, 0.4013, 0.2547, 0.3005, 0.2547, 0.5048, 0.7547, 0.6179, 0.7547, 0.6, 1.0, 0.5071, 1.0, 0.3005, 0.7547, 0.4013, 0.7547, 0.4013, 0.5057, 0.3005, 0.5057, 0.2, 0.0, 0.09911, 0.003665, 0.1076, 0.2115, 0.2, 0.2451, 0.3005, 0.5057, 0.3005, 0.2547, 0.2, 0.2451, 0.1999, 0.4923, 0.1073, 0.4453, 0.1999, 0.4923, 0.2, 0.2451, 0.1076, 0.2115, 0.3005, 0.7547, 0.4013, 0.7547, 0.4, 1.0, 0.3007, 1.0, 0.1073, 0.7006, 0.1999, 0.7427, 0.1999, 0.4923, 0.1073, 0.4453, 1.0, 0.0, 0.8, 0.0, 0.8, 0.2547, 1.0, 0.2557, 1.0, 0.5057, 1.0, 0.2557, 0.8, 0.2547, 0.8, 0.5057, 1.0, 0.7557, 1.0, 0.5057, 0.8, 0.5057, 0.8, 0.7547, 1.0, 0.7557, 0.9968, 0.5042, 1.0, 0.5057, 0.6179, 0.2547, 0.5048, 0.2547, 0.5071, 0.0, 0.6, 0.0, 0.4013, 0.2547, 0.4, 0.0, 0.5071, 0.0, 0.5048, 0.2547, 0.4, 1.0, 0.5071, 1.0, 0.5048, 0.7547, 0.4013, 0.7547, 0.4013, 0.7547, 0.5048, 0.7547, 0.5071, 1.0, 0.4, 1.0, 0.1073, 0.4453, 0.1076, 0.2115, 0.04951, 0.2259, 0.04933, 0.4654, 0.2, 0.2466, 0.2, 0.0, 0.3007, 0.0, 0.3005, 0.2547, 0.1075, 0.6999, 0.09859, 0.9198, 0.2, 1.0, 0.1999, 0.7425, 0.2, 1.0, 0.3007, 1.0, 0.3005, 0.7547, 0.1999, 0.7427, 0.0, 1.0, 0.0493, 0.9599, 0.04946, 0.7182, 0.0, 0.7557, 0.95, 0.2962, 0.9968, 0.5042, 0.95, 0.5054, 0.8, 0.7547, 0.95, 0.7128, 1.0, 1.0, 0.8, 1.0, 0.3005, 0.7547, 0.3007, 1.0, 0.4, 1.0, 0.4013, 0.7547, 0.1999, 0.7425, 0.2, 1.0, 0.09859, 0.9198, 0.1075, 0.6999, 0.6179, 0.7547, 0.6, 1.0, 0.8, 1.0, 0.8, 0.7547, 0.4013, 0.5057, 0.4013, 0.2547, 0.5048, 0.2547, 0.5048, 0.5057, 0.3005, 0.7547, 0.4013, 0.7547, 0.4, 1.0, 0.3007, 1.0, 0.5048, 0.7547, 0.6179, 0.7547, 0.6, 1.0, 0.5071, 1.0, 0.8, 0.7547, 0.8, 1.0, 0.6, 1.0, 0.6179, 0.7547, 0.6179, 0.5057, 0.6179, 0.2547, 0.8, 0.2547, 0.8, 0.5057, 0.5048, 0.7547, 0.5048, 0.5057, 0.6179, 0.5057, 0.6179, 0.7547, 0.6179, 0.7547, 0.6179, 0.5057, 0.8, 0.5057, 0.8, 0.7547, 0.95, 0.5054, 0.9968, 0.5042, 0.95, 0.7128, 0.3005, 0.2547, 0.4013, 0.2547, 0.4013, 0.5057, 0.3005, 0.5057, 0.3005, 0.5057, 0.4013, 0.5057, 0.4013, 0.7547, 0.3005, 0.7547, 0.1999, 0.4924, 0.2, 0.2466, 0.3005, 0.2547, 0.3005, 0.5057, 0.1076, 0.218, 0.2, 0.2466, 0.1999, 0.4924, 0.1074, 0.4459, 0.1999, 0.4924, 0.1999, 0.7425, 0.1075, 0.6999, 0.1074, 0.4459, 0.1999, 0.7427, 0.3005, 0.7547, 0.3007, 1.0, 0.2, 1.0, 0.95, 0.2962, 0.95, 0.5054, 0.8, 0.5057, 0.8, 0.2547, 0.95, 0.5054, 0.95, 0.7128, 0.8, 0.7547, 0.8, 0.5057, 0.4013, 0.7547, 0.4, 1.0, 0.5071, 1.0, 0.5048, 0.7547, 0.5048, 0.5057, 0.6179, 0.5057, 0.6179, 0.2547, 0.5048, 0.2547, 0.2, 0.0, 0.09911, 0.003665, 0.1076, 0.218, 0.2, 0.2466, 0.5071, 1.0, 0.4, 1.0, 0.4013, 0.7547, 0.5048, 0.7547, 0.4013, 0.7547, 0.4013, 0.5057, 0.5048, 0.5057, 0.5048, 0.7547, 0.2, 1.0, 0.3007, 1.0, 0.3005, 0.7547, 0.1999, 0.7425, 0.5048, 0.5057, 0.5048, 0.2547, 0.6179, 0.2547, 0.6179, 0.5057, 0.04931, 0.7186, 0.1073, 0.7006, 0.09812, 0.9201, 0.04906, 0.9601, 0.3007, 1.0, 0.2, 1.0, 0.1999, 0.7425, 0.3005, 0.7547, 0.5071, 1.0, 0.6, 1.0, 0.6179, 0.7547, 0.5048, 0.7547, 0.0, 1.0, 0.04906, 0.9601, 0.04931, 0.7186, 0.0, 0.7557, 0.04956, 0.001832, 0.0, 0.0, 0.0, 0.2557, 0.04951, 0.2259, 0.04951, 0.2259, 0.0, 0.2557, 0.0, 0.5057, 0.04933, 0.4654, 0.04933, 0.4654, 0.0, 0.5057, 0.0, 0.7557, 0.04931, 0.7186, 0.04946, 0.7182, 0.0493, 0.9599, 0.0, 1.0, 0.008243, 0.7486, 0.09911, 0.003665, 0.1076, 0.218, 0.04951, 0.2302, 0.04956, 0.001832, 0.008251, 0.2506, 0.0, 0.0, 0.04956, 0.001832, 0.04951, 0.2302, 0.1076, 0.218, 0.1074, 0.4459, 0.04937, 0.4658, 0.04951, 0.2302, 0.008243, 0.7486, 0.008228, 0.499, 0.04937, 0.4658, 0.04946, 0.7182, 0.008228, 0.499, 0.008251, 0.2506, 0.04951, 0.2302, 0.04937, 0.4658, 0.04946, 0.7182, 0.0493, 0.9599, 0.09859, 0.9198, 0.1075, 0.6999, 1.0, 0.0, 0.9968, 0.5042, 0.95, 0.2962, 0.95, 0.7128, 0.9968, 0.5042, 1.0, 1.0, 1.0, 1.0, 0.9968, 0.5042, 1.0, 0.7557, 0.4013, 0.5057, 0.4013, 0.2547, 0.5048, 0.2547, 0.5048, 0.5057, 0.2, 0.2451, 0.2, 0.0, 0.3007, 0.0, 0.3005, 0.2547, 1.0, 0.2557, 0.9968, 0.5042, 1.0, 0.0, 0.8, 0.0, 0.6, 0.0, 0.6179, 0.2547, 0.8, 0.2547, 0.2, 0.2466, 0.1076, 0.218, 0.09911, 0.003665, 0.2, 0.0, 0.6179, 0.2547, 0.6, 0.0, 0.8, 0.0, 0.8, 0.2547, 0.6179, 0.5057, 0.6179, 0.2547, 0.8, 0.2547, 0.8, 0.5057, 0.5048, 0.7547, 0.5048, 0.5057, 0.6179, 0.5057, 0.6179, 0.7547, 0.04933, 0.4654, 0.04951, 0.2259, 0.1076, 0.2115, 0.1073, 0.4453, 0.6179, 0.7547, 0.6179, 0.5057, 0.8, 0.5057, 0.8, 0.7547, 0.6, 0.0, 0.5071, 0.0, 0.5048, 0.2547, 0.6179, 0.2547, 0.5048, 0.2547, 0.5071, 0.0, 0.6, 0.0, 0.6179, 0.2547, 0.95, 0.5054, 0.9968, 0.5042, 0.95, 0.7128, 0.3005, 0.2547, 0.3007, 0.0, 0.4, 0.0, 0.4013, 0.2547, 0.3005, 0.2547, 0.4013, 0.2547, 0.4013, 0.5057, 0.3005, 0.5057, 0.3005, 0.5057, 0.4013, 0.5057, 0.4013, 0.7547, 0.3005, 0.7547, 0.1076, 0.2115, 0.09911, 0.003665, 0.2, 0.0, 0.2, 0.2451, 0.1076, 0.2115, 0.2, 0.2451, 0.1999, 0.4923, 0.1073, 0.4453, 0.1073, 0.4453, 0.1999, 0.4923, 0.1999, 0.7427, 0.1073, 0.7006, 0.4013, 0.7547, 0.4013, 0.5057, 0.5048, 0.5057, 0.5048, 0.7547, 0.8, 0.2547, 0.8, 0.0, 1.0, 0.0, 0.95, 0.2962, 0.95, 0.2962, 0.95, 0.5054, 0.8, 0.5057, 0.8, 0.2547, 0.95, 0.5054, 0.95, 0.7128, 0.8, 0.7547, 0.8, 0.5057, 0.1999, 0.7427, 0.1999, 0.4923, 0.3005, 0.5057, 0.3005, 0.7547, 0.4, 0.0, 0.3007, 0.0, 0.3005, 0.2547, 0.4013, 0.2547, 0.5071, 0.0, 0.4, 0.0, 0.4013, 0.2547, 0.5048, 0.2547, 0.3007, 0.0, 0.2, 0.0, 0.2, 0.2466, 0.3005, 0.2547, 1.0, 0.0, 0.9968, 0.5042, 0.95, 0.2962, 1.0, 0.5057, 0.9968, 0.5042, 1.0, 0.2557, 0.4013, 0.2547, 0.4, 0.0, 0.5071, 0.0, 0.5048, 0.2547, 0.6179, 0.2547, 0.6179, 0.5057, 0.8, 0.5057, 0.8, 0.2547, 0.5048, 0.7547, 0.6179, 0.7547, 0.6179, 0.5057, 0.5048, 0.5057, 0.6179, 0.5057, 0.6179, 0.7547, 0.8, 0.7547, 0.8, 0.5057, 1.0, 0.7557, 0.9968, 0.5042, 1.0, 0.5057, 0.3005, 0.7547, 0.3005, 0.5057, 0.1999, 0.4924, 0.1999, 0.7425, 0.3005, 0.5057, 0.4013, 0.5057, 0.4013, 0.2547, 0.3005, 0.2547, 0.3005, 0.7547, 0.4013, 0.7547, 0.4013, 0.5057, 0.3005, 0.5057, 0.5048, 0.5057, 0.5048, 0.2547, 0.4013, 0.2547, 0.4013, 0.5057, 0.04937, 0.4658, 0.04946, 0.7182, 0.1075, 0.6999, 0.1074, 0.4459, 0.1074, 0.4459, 0.1999, 0.4924, 0.2, 0.2466, 0.1076, 0.218, 0.1999, 0.7425, 0.1999, 0.4924, 0.1074, 0.4459, 0.1075, 0.6999, 0.3005, 0.5057, 0.3005, 0.2547, 0.2, 0.2466, 0.1999, 0.4924, 1.0, 0.5057, 1.0, 0.2557, 0.8, 0.2547, 0.8, 0.5057, 1.0, 0.7557, 1.0, 0.5057, 0.8, 0.5057, 0.8, 0.7547, 0.1999, 0.4923, 0.2, 0.2451, 0.3005, 0.2547, 0.3005, 0.5057, 0.95, 0.2962, 0.9968, 0.5042, 0.95, 0.5054, 0.04951, 0.2302, 0.04937, 0.4658, 0.1074, 0.4459, 0.1076, 0.218, 0.1074, 0.4459, 0.1075, 0.6999, 0.04946, 0.7182, 0.04937, 0.4658, 0.008252, 0.2499, 0.0, 0.0, 0.04956, 0.001832, 0.04951, 0.2259, 0.04931, 0.7186, 0.04933, 0.4654, 0.1073, 0.4453, 0.1073, 0.7006, 0.008222, 0.499, 0.008252, 0.2499, 0.04951, 0.2259, 0.04933, 0.4654, 0.04951, 0.2259, 0.04956, 0.001832, 0.09911, 0.003665, 0.1076, 0.2115, 0.008219, 0.7487, 0.008222, 0.499, 0.04933, 0.4654, 0.04931, 0.7186, 0.04956, 0.001832, 0.0, 0.0, 0.0, 0.2557, 0.04951, 0.2302, 0.04937, 0.4658, 0.0, 0.5057, 0.0, 0.7557, 0.04946, 0.7182, 0.04951, 0.2302, 0.0, 0.2557, 0.0, 0.5057, 0.04937, 0.4658, 1.0, 0.0, 0.8, 0.0, 0.8, 0.2547, 1.0, 0.2557, 0.04956, 0.001832, 0.04951, 0.2302, 0.1076, 0.218, 0.09911, 0.003665, 0.1999, 0.7425, 0.1999, 0.4924, 0.3005, 0.5057, 0.3005, 0.7547, 0.008219, 0.7487, 0.04931, 0.7186, 0.04906, 0.9601, 0.0, 1.0, 0.5048, 0.7547, 0.5048, 0.5057, 0.4013, 0.5057, 0.4013, 0.7547, 0.4013, 0.2547, 0.4, 0.0, 0.5071, 0.0, 0.5048, 0.2547, 0.95, 0.7128, 0.9968, 0.5042, 1.0, 1.0, 0.008228, 0.499, 0.008243, 0.7486, 0.0, 0.7557, 0.0, 0.5057, 0.04933, 0.4654, 0.04951, 0.2259, 0.1076, 0.2115, 0.1073, 0.4453, 0.95, 0.7128, 1.0, 1.0, 0.8, 1.0, 0.8, 0.7547, 0.5048, 0.7547, 0.5048, 0.5057, 0.4013, 0.5057, 0.4013, 0.7547, 1.0, 0.0, 0.9968, 0.5042, 0.95, 0.2962, 1.0, 0.2557, 0.9968, 0.5042, 1.0, 0.0, 0.1075, 0.6999, 0.09859, 0.9198, 0.0493, 0.9599, 0.04946, 0.7182, 0.04946, 0.7182, 0.0493, 0.9599, 0.09859, 0.9198, 0.1075, 0.6999, 0.1073, 0.7006, 0.09812, 0.9201, 0.2, 1.0, 0.1999, 0.7427, 0.95, 0.2962, 0.9968, 0.5042, 0.95, 0.5054, 0.8, 0.0, 0.6, 0.0, 0.6179, 0.2547, 0.8, 0.2547, 0.5048, 0.5057, 0.5048, 0.2547, 0.6179, 0.2547, 0.6179, 0.5057, 0.3007, 1.0, 0.4, 1.0, 0.4013, 0.7547, 0.3005, 0.7547, 1.0, 1.0, 0.9968, 0.5042, 1.0, 0.7557, 0.5048, 0.5057, 0.6179, 0.5057, 0.6179, 0.2547, 0.5048, 0.2547, 0.008243, 0.7486, 0.0, 0.7557, 0.0, 0.5057, 0.008228, 0.499])
me_plane.materials.append(mat_material_001)
me_plane.update()
me_plane_002 = bpy.data.meshes.new('Plane.002')
me_plane_002.from_pydata([(0.6202, 0.00126, 0.1337), (0.6024, 0.3638, -0.153), (-0.17, -0.009625, 0.2679), (0.2442, -0.003785, 0.3881), (0.477, -0.00256, 0.3028), (0.4239, 0.5504, -0.14), (0.1776, 0.6114, -0.1283), (-0.2196, 0.47, -0.1443), (0.6189, 0.124, 0.1205), (0.611, 0.2458, 0.06729), (0.6058, 0.3358, -0.03726), (-0.175, 0.1333, 0.2591), (-0.2004, 0.3049, 0.1971), (-0.2142, 0.433, 0.05769), (0.2376, 0.1745, 0.3636), (0.2035, 0.3935, 0.276), (0.186, 0.5556, 0.1015), (0.4723, 0.168, 0.2774), (0.4464, 0.3603, 0.1969), (0.4318, 0.5028, 0.04099), (0.007745, 0.0009963, 0.3494), (-0.04592, 0.5651, -0.1324), (0.005898, 0.163, 0.3336), (-0.02324, 0.3652, 0.2559), (-0.03899, 0.5158, 0.09262), (-0.3992, -0.02922, 0.1114), (-0.4388, 0.2974, -0.1549), (-0.4019, 0.07555, 0.106), (-0.4193, 0.1909, 0.06846), (-0.4319, 0.2783, -0.01934), (0.6026, -0.389, -0.1408), (0.4229, -0.5725, -0.1326), (0.1734, -0.6377, -0.1003), (-0.2239, -0.5075, -0.08498), (0.6169, -0.1384, 0.1164), (0.6091, -0.2677, 0.05713), (0.605, -0.3583, -0.04151), (-0.1823, -0.1728, 0.2551), (-0.2073, -0.3469, 0.1854), (-0.2188, -0.4685, 0.06117), (0.2297, -0.1982, 0.359), (0.1963, -0.4201, 0.263), (0.1821, -0.581, 0.09545), (0.4656, -0.1911, 0.2727), (0.4402, -0.3869, 0.1836), (0.4289, -0.5273, 0.03152), (-0.05101, -0.5918, -0.09041), (-0.001411, -0.1831, 0.3293), (-0.02998, -0.3903, 0.2438), (-0.04269, -0.5401, 0.09094), (-0.44, -0.363, -0.1161), (-0.4097, -0.156, 0.1007), (-0.4277, -0.2678, 0.05701), (-0.4403, -0.3304, -0.01972), (0.6138, -0.004917, -0.4441), (-0.1732, -0.0135, -0.5791), (0.2366, -0.009053, -0.6915), (0.4711, -0.008869, -0.6109), (0.6128, 0.1201, -0.4308), (0.606, 0.2418, -0.3769), (0.603, 0.3322, -0.2719), (-0.1781, 0.1284, -0.5672), (-0.2033, 0.2995, -0.5042), (-0.2166, 0.4286, -0.3602), (0.2331, 0.1735, -0.6595), (0.2001, 0.3892, -0.5836), (0.1833, 0.5511, -0.399), (0.4673, 0.1638, -0.584), (0.442, 0.3552, -0.5064), (0.4288, 0.4982, -0.3438), (0.00296, -0.001219, -0.6649), (0.002038, 0.1596, -0.641), (-0.02667, 0.3603, -0.5642), (-0.04162, 0.5115, -0.3907), (-0.4002, -0.03464, -0.4381), (-0.4025, 0.07052, -0.4331), (-0.4203, 0.1861, -0.3939), (-0.4332, 0.2747, -0.3005), (0.6109, -0.1437, -0.4258), (0.6039, -0.2726, -0.3604), (0.6008, -0.3634, -0.2429), (-0.1876, -0.18, -0.5619), (-0.2221, -0.3604, -0.4737), (-0.2346, -0.4727, -0.2859), (0.225, -0.2038, -0.6691), (0.19, -0.4278, -0.5555), (0.1682, -0.5945, -0.3135), (0.4606, -0.197, -0.5825), (0.4344, -0.3935, -0.4832), (0.4196, -0.5365, -0.2933), (-0.005879, -0.1883, -0.6399), (-0.0389, -0.4006, -0.5342), (-0.05886, -0.5547, -0.3074), (-0.4126, -0.1617, -0.4258), (-0.4337, -0.2724, -0.3725), (-0.4431, -0.3444, -0.2503), (0.6539, -0.009858, -0.1526), (-0.8847, 0.04876, -0.1507), (-0.8836, -0.01453, -0.07386), (-0.8837, 0.01808, -0.08554), (-0.8841, 0.04287, -0.1115), (-0.8835, -0.04531, -0.07214), (-0.8846, -0.1404, -0.1418), (-0.8836, -0.08253, -0.07724), (-0.8838, -0.1133, -0.09057), (-0.8841, -0.1308, -0.1121), (-0.886, -0.01609, -0.2351), (-0.8858, 0.01681, -0.222), (-0.8854, 0.04226, -0.1928), (-0.8861, -0.0474, -0.2359), (-0.886, -0.08563, -0.2298), (-0.8857, -0.1158, -0.2139), (-0.8852, -0.1354, -0.1808), (-1.391, 0.01617, -0.1745), (-1.391, -0.02956, -0.119), (-1.391, -0.005993, -0.1275), (-1.391, 0.01192, -0.1463), (-1.391, -0.0518, -0.1178), (-1.391, -0.1205, -0.1681), (-1.391, -0.07869, -0.1215), (-1.391, -0.101, -0.1311), (-1.391, -0.1135, -0.1466), (-1.392, -0.03068, -0.2355), (-1.392, -0.006916, -0.2261), (-1.392, 0.01147, -0.2049), (-1.392, -0.08093, -0.2317), (-1.392, -0.1027, -0.2202), (-1.392, -0.1169, -0.1963)], [], [(80, 30, 31, 89), (19, 10, 1, 5), (30, 96, 36), (29, 13, 7, 26), (0, 96, 8), (24, 16, 6, 21), (19, 5, 6, 16), (111, 126, 125, 110), (14, 3, 4, 17), (100, 116, 115, 99), (15, 14, 17, 18), (24, 23, 15, 16), (16, 15, 18, 19), (3, 20, 47, 40), (22, 20, 3, 14), (9, 96, 10), (27, 25, 2, 11), (27, 11, 12, 28), (48, 41, 40, 47), (28, 12, 13, 29), (17, 4, 0, 8), (8, 9, 18, 17), (9, 10, 19, 18), (13, 12, 23, 24), (2, 25, 51, 37), (20, 2, 37, 47), (12, 11, 22, 23), (99, 115, 114, 98), (21, 7, 13, 24), (99, 28, 29, 100), (101, 25, 27, 98), (98, 27, 28, 99), (1, 96, 60), (97, 26, 77, 108), (100, 29, 26, 97), (30, 36, 45, 31), (49, 48, 38, 39), (104, 120, 121, 105), (50, 33, 39, 53), (95, 83, 33, 50), (86, 89, 31, 32), (46, 32, 42, 49), (42, 32, 31, 45), (109, 74, 93, 110), (40, 41, 44, 43), (49, 42, 41, 48), (41, 42, 45, 44), (36, 96, 35), (35, 96, 34), (105, 121, 118, 102), (52, 38, 37, 51), (92, 86, 32, 46), (53, 39, 38, 52), (63, 7, 21, 73), (103, 119, 120, 104), (35, 34, 43, 44), (36, 35, 44, 45), (83, 92, 46, 33), (72, 65, 64, 71), (81, 93, 74, 55), (33, 46, 49, 39), (80, 96, 30), (105, 53, 52, 104), (104, 52, 51, 103), (101, 117, 119, 103), (73, 72, 62, 63), (102, 50, 53, 105), (97, 113, 116, 100), (84, 56, 57, 87), (57, 56, 64, 67), (64, 65, 68, 67), (73, 66, 65, 72), (65, 66, 69, 68), (56, 70, 71, 64), (71, 70, 55, 61), (107, 123, 124, 108), (55, 74, 75, 61), (72, 71, 61, 62), (76, 62, 61, 75), (77, 63, 62, 76), (54, 57, 67, 58), (59, 58, 67, 68), (60, 59, 68, 69), (60, 96, 59), (84, 90, 70, 56), (81, 55, 70, 90), (91, 90, 84, 85), (106, 75, 74, 109), (108, 77, 76, 107), (107, 76, 75, 106), (108, 124, 113, 97), (106, 122, 123, 107), (102, 118, 127, 112), (34, 96, 0), (85, 84, 87, 88), (92, 91, 85, 86), (78, 96, 79), (86, 85, 88, 89), (79, 96, 80), (83, 82, 91, 92), (93, 81, 82, 94), (94, 82, 83, 95), (112, 127, 126, 111), (78, 79, 88, 87), (79, 80, 89, 88), (54, 96, 78), (78, 87, 57, 54), (111, 94, 95, 112), (110, 93, 94, 111), (58, 96, 54), (48, 47, 37, 38), (59, 96, 58), (82, 81, 90, 91), (98, 114, 117, 101), (0, 4, 43, 34), (66, 6, 5, 69), (112, 95, 50, 102), (115, 116, 113, 124, 123, 122, 125, 126, 127, 118, 121, 120, 119, 117, 114), (106, 109, 122), (11, 2, 20, 22), (109, 125, 122), (110, 125, 109), (103, 51, 25, 101), (10, 96, 1), (5, 1, 60, 69), (26, 7, 63, 77), (8, 96, 9), (4, 3, 40, 43), (23, 22, 14, 15), (21, 6, 66, 73)])
me_plane_002.polygons.foreach_set('use_smooth', [True] * 130)
_uv = me_plane_002.uv_layers.new(name='UVMap')
_uv.uv.foreach_set('vector', [0.95, 0.7128, 1.0, 1.0, 0.8, 1.0, 0.8, 0.7547, 0.8, 0.7547, 0.95, 0.7128, 1.0, 1.0, 0.8, 1.0, 1.0, 1.0, 0.9968, 0.5042, 1.0, 0.7557, 0.3005, 0.7547, 0.4013, 0.7547, 0.4, 1.0, 0.3007, 1.0, 1.0, 0.0, 0.9968, 0.5042, 0.95, 0.2962, 0.5048, 0.7547, 0.6179, 0.7547, 0.6, 1.0, 0.5071, 1.0, 0.8, 0.7547, 0.8, 1.0, 0.6, 1.0, 0.6179, 0.7547, 0.2503, 0.504, 0.2503, 0.504, 0.2503, 0.2537, 0.2503, 0.2537, 0.6179, 0.2547, 0.6, 0.0, 0.8, 0.0, 0.8, 0.2547, 0.2503, 0.7532, 0.2503, 0.7532, 0.2503, 0.504, 0.2503, 0.504, 0.6179, 0.5057, 0.6179, 0.2547, 0.8, 0.2547, 0.8, 0.5057, 0.5048, 0.7547, 0.5048, 0.5057, 0.6179, 0.5057, 0.6179, 0.7547, 0.6179, 0.7547, 0.6179, 0.5057, 0.8, 0.5057, 0.8, 0.7547, 0.6, 0.0, 0.5071, 0.0, 0.5048, 0.2547, 0.6179, 0.2547, 0.5048, 0.2547, 0.5071, 0.0, 0.6, 0.0, 0.6179, 0.2547, 0.95, 0.5054, 0.9968, 0.5042, 0.95, 0.7128, 0.3005, 0.2547, 0.3007, 0.0, 0.4, 0.0, 0.4013, 0.2547, 0.3005, 0.2547, 0.4013, 0.2547, 0.4013, 0.5057, 0.3005, 0.5057, 0.5048, 0.5057, 0.6179, 0.5057, 0.6179, 0.2547, 0.5048, 0.2547, 0.3005, 0.5057, 0.4013, 0.5057, 0.4013, 0.7547, 0.3005, 0.7547, 0.8, 0.2547, 0.8, 0.0, 1.0, 0.0, 0.95, 0.2962, 0.95, 0.2962, 0.95, 0.5054, 0.8, 0.5057, 0.8, 0.2547, 0.95, 0.5054, 0.95, 0.7128, 0.8, 0.7547, 0.8, 0.5057, 0.4013, 0.7547, 0.4013, 0.5057, 0.5048, 0.5057, 0.5048, 0.7547, 0.4, 0.0, 0.3007, 0.0, 0.3005, 0.2547, 0.4013, 0.2547, 0.5071, 0.0, 0.4, 0.0, 0.4013, 0.2547, 0.5048, 0.2547, 0.4013, 0.5057, 0.4013, 0.2547, 0.5048, 0.2547, 0.5048, 0.5057, 0.2503, 0.504, 0.2503, 0.504, 0.2503, 0.2535, 0.2503, 0.2535, 0.5071, 1.0, 0.4, 1.0, 0.4013, 0.7547, 0.5048, 0.7547, 0.2503, 0.504, 0.3005, 0.5057, 0.3005, 0.7547, 0.2503, 0.7532, 0.2504, 0.0, 0.3007, 0.0, 0.3005, 0.2547, 0.2503, 0.2535, 0.2503, 0.2535, 0.3005, 0.2547, 0.3005, 0.5057, 0.2503, 0.504, 1.0, 1.0, 0.9968, 0.5042, 1.0, 0.7557, 0.2504, 1.0, 0.3007, 1.0, 0.3005, 0.7547, 0.2503, 0.7532, 0.2503, 0.7532, 0.3005, 0.7547, 0.3007, 1.0, 0.2504, 1.0, 1.0, 1.0, 1.0, 0.7557, 0.8, 0.7547, 0.8, 1.0, 0.5048, 0.7547, 0.5048, 0.5057, 0.4013, 0.5057, 0.4013, 0.7547, 0.2503, 0.504, 0.2503, 0.504, 0.2503, 0.7532, 0.2503, 0.7532, 0.3007, 1.0, 0.4, 1.0, 0.4013, 0.7547, 0.3005, 0.7547, 0.3005, 0.7547, 0.4013, 0.7547, 0.4, 1.0, 0.3007, 1.0, 0.6179, 0.7547, 0.8, 0.7547, 0.8, 1.0, 0.6, 1.0, 0.5071, 1.0, 0.6, 1.0, 0.6179, 0.7547, 0.5048, 0.7547, 0.6179, 0.7547, 0.6, 1.0, 0.8, 1.0, 0.8, 0.7547, 0.2504, 0.0, 0.3007, 0.0, 0.3005, 0.2547, 0.2503, 0.2537, 0.6179, 0.2547, 0.6179, 0.5057, 0.8, 0.5057, 0.8, 0.2547, 0.5048, 0.7547, 0.6179, 0.7547, 0.6179, 0.5057, 0.5048, 0.5057, 0.6179, 0.5057, 0.6179, 0.7547, 0.8, 0.7547, 0.8, 0.5057, 1.0, 0.7557, 0.9968, 0.5042, 1.0, 0.5057, 1.0, 0.5057, 0.9968, 0.5042, 1.0, 0.2557, 0.2503, 0.7532, 0.2503, 0.7532, 0.2504, 1.0, 0.2504, 1.0, 0.3005, 0.5057, 0.4013, 0.5057, 0.4013, 0.2547, 0.3005, 0.2547, 0.5048, 0.7547, 0.6179, 0.7547, 0.6, 1.0, 0.5071, 1.0, 0.3005, 0.7547, 0.4013, 0.7547, 0.4013, 0.5057, 0.3005, 0.5057, 0.4013, 0.7547, 0.4, 1.0, 0.5071, 1.0, 0.5048, 0.7547, 0.2503, 0.2537, 0.2503, 0.2537, 0.2503, 0.504, 0.2503, 0.504, 1.0, 0.5057, 1.0, 0.2557, 0.8, 0.2547, 0.8, 0.5057, 1.0, 0.7557, 1.0, 0.5057, 0.8, 0.5057, 0.8, 0.7547, 0.4013, 0.7547, 0.5048, 0.7547, 0.5071, 1.0, 0.4, 1.0, 0.5048, 0.5057, 0.6179, 0.5057, 0.6179, 0.2547, 0.5048, 0.2547, 0.4013, 0.2547, 0.3005, 0.2547, 0.3007, 0.0, 0.4, 0.0, 0.4, 1.0, 0.5071, 1.0, 0.5048, 0.7547, 0.4013, 0.7547, 0.95, 0.7128, 0.9968, 0.5042, 1.0, 1.0, 0.2503, 0.7532, 0.3005, 0.7547, 0.3005, 0.5057, 0.2503, 0.504, 0.2503, 0.504, 0.3005, 0.5057, 0.3005, 0.2547, 0.2503, 0.2537, 0.2504, 0.0, 0.2504, 0.0, 0.2503, 0.2537, 0.2503, 0.2537, 0.5048, 0.7547, 0.5048, 0.5057, 0.4013, 0.5057, 0.4013, 0.7547, 0.2504, 1.0, 0.3007, 1.0, 0.3005, 0.7547, 0.2503, 0.7532, 0.2504, 1.0, 0.2504, 1.0, 0.2503, 0.7532, 0.2503, 0.7532, 0.6179, 0.2547, 0.6, 0.0, 0.8, 0.0, 0.8, 0.2547, 0.8, 0.0, 0.6, 0.0, 0.6179, 0.2547, 0.8, 0.2547, 0.6179, 0.2547, 0.6179, 0.5057, 0.8, 0.5057, 0.8, 0.2547, 0.5048, 0.7547, 0.6179, 0.7547, 0.6179, 0.5057, 0.5048, 0.5057, 0.6179, 0.5057, 0.6179, 0.7547, 0.8, 0.7547, 0.8, 0.5057, 0.6, 0.0, 0.5071, 0.0, 0.5048, 0.2547, 0.6179, 0.2547, 0.5048, 0.2547, 0.5071, 0.0, 0.4, 0.0, 0.4013, 0.2547, 0.2503, 0.504, 0.2503, 0.504, 0.2503, 0.7532, 0.2503, 0.7532, 0.4, 0.0, 0.3007, 0.0, 0.3005, 0.2547, 0.4013, 0.2547, 0.5048, 0.5057, 0.5048, 0.2547, 0.4013, 0.2547, 0.4013, 0.5057, 0.3005, 0.5057, 0.4013, 0.5057, 0.4013, 0.2547, 0.3005, 0.2547, 0.3005, 0.7547, 0.4013, 0.7547, 0.4013, 0.5057, 0.3005, 0.5057, 1.0, 0.0, 0.8, 0.0, 0.8, 0.2547, 1.0, 0.2557, 1.0, 0.5057, 1.0, 0.2557, 0.8, 0.2547, 0.8, 0.5057, 1.0, 0.7557, 1.0, 0.5057, 0.8, 0.5057, 0.8, 0.7547, 1.0, 0.7557, 0.9968, 0.5042, 1.0, 0.5057, 0.6179, 0.2547, 0.5048, 0.2547, 0.5071, 0.0, 0.6, 0.0, 0.4013, 0.2547, 0.4, 0.0, 0.5071, 0.0, 0.5048, 0.2547, 0.5048, 0.5057, 0.5048, 0.2547, 0.6179, 0.2547, 0.6179, 0.5057, 0.2503, 0.2535, 0.3005, 0.2547, 0.3007, 0.0, 0.2504, 0.0, 0.2503, 0.7532, 0.3005, 0.7547, 0.3005, 0.5057, 0.2503, 0.504, 0.2503, 0.504, 0.3005, 0.5057, 0.3005, 0.2547, 0.2503, 0.2535, 0.2503, 0.7532, 0.2503, 0.7532, 0.2504, 1.0, 0.2504, 1.0, 0.2503, 0.2535, 0.2503, 0.2535, 0.2503, 0.504, 0.2503, 0.504, 0.2504, 1.0, 0.2504, 1.0, 0.2503, 0.7532, 0.2503, 0.7532, 1.0, 0.2557, 0.9968, 0.5042, 1.0, 0.0, 0.6179, 0.5057, 0.6179, 0.2547, 0.8, 0.2547, 0.8, 0.5057, 0.5048, 0.7547, 0.5048, 0.5057, 0.6179, 0.5057, 0.6179, 0.7547, 0.95, 0.2962, 0.9968, 0.5042, 0.95, 0.5054, 0.6179, 0.7547, 0.6179, 0.5057, 0.8, 0.5057, 0.8, 0.7547, 0.95, 0.5054, 0.9968, 0.5042, 0.95, 0.7128, 0.4013, 0.7547, 0.4013, 0.5057, 0.5048, 0.5057, 0.5048, 0.7547, 0.3005, 0.2547, 0.4013, 0.2547, 0.4013, 0.5057, 0.3005, 0.5057, 0.3005, 0.5057, 0.4013, 0.5057, 0.4013, 0.7547, 0.3005, 0.7547, 0.2503, 0.7532, 0.2503, 0.7532, 0.2503, 0.504, 0.2503, 0.504, 0.95, 0.2962, 0.95, 0.5054, 0.8, 0.5057, 0.8, 0.2547, 0.95, 0.5054, 0.95, 0.7128, 0.8, 0.7547, 0.8, 0.5057, 1.0, 0.0, 0.9968, 0.5042, 0.95, 0.2962, 0.95, 0.2962, 0.8, 0.2547, 0.8, 0.0, 1.0, 0.0, 0.2503, 0.504, 0.3005, 0.5057, 0.3005, 0.7547, 0.2503, 0.7532, 0.2503, 0.2537, 0.3005, 0.2547, 0.3005, 0.5057, 0.2503, 0.504, 1.0, 0.2557, 0.9968, 0.5042, 1.0, 0.0, 0.5048, 0.5057, 0.5048, 0.2547, 0.4013, 0.2547, 0.4013, 0.5057, 1.0, 0.5057, 0.9968, 0.5042, 1.0, 0.2557, 0.4013, 0.5057, 0.4013, 0.2547, 0.5048, 0.2547, 0.5048, 0.5057, 0.2503, 0.2535, 0.2503, 0.2535, 0.2504, 0.0, 0.2504, 0.0, 1.0, 0.0, 0.8, 0.0, 0.8, 0.2547, 1.0, 0.2557, 0.6179, 0.7547, 0.6, 1.0, 0.8, 1.0, 0.8, 0.7547, 0.2503, 0.7532, 0.3005, 0.7547, 0.3007, 1.0, 0.2504, 1.0, 0.2503, 0.504, 0.2503, 0.7532, 0.2504, 1.0, 0.2503, 0.7532, 0.2503, 0.504, 0.2503, 0.2535, 0.2503, 0.2537, 0.2503, 0.504, 0.2503, 0.7532, 0.2504, 1.0, 0.2503, 0.7532, 0.2503, 0.504, 0.2503, 0.2537, 0.2504, 0.0, 0.2503, 0.2535, 0.2503, 0.2535, 0.2504, 0.0, 0.2503, 0.2535, 0.4013, 0.2547, 0.4, 0.0, 0.5071, 0.0, 0.5048, 0.2547, 0.2504, 0.0, 0.2503, 0.2537, 0.2503, 0.2535, 0.2503, 0.2537, 0.2503, 0.2537, 0.2504, 0.0, 0.2503, 0.2537, 0.3005, 0.2547, 0.3007, 0.0, 0.2504, 0.0, 0.95, 0.7128, 0.9968, 0.5042, 1.0, 1.0, 0.8, 1.0, 1.0, 1.0, 1.0, 0.7557, 0.8, 0.7547, 0.3007, 1.0, 0.4, 1.0, 0.4013, 0.7547, 0.3005, 0.7547, 0.95, 0.2962, 0.9968, 0.5042, 0.95, 0.5054, 0.8, 0.0, 0.6, 0.0, 0.6179, 0.2547, 0.8, 0.2547, 0.5048, 0.5057, 0.5048, 0.2547, 0.6179, 0.2547, 0.6179, 0.5057, 0.5071, 1.0, 0.6, 1.0, 0.6179, 0.7547, 0.5048, 0.7547])
me_plane_002.materials.append(mat_material_003)
me_plane_002.update()

# ---- objects
ob_plane = bpy.data.objects.new('Plane', me_plane)
ob_plane_001 = bpy.data.objects.new('Plane.001', me_plane_002)

# ---- transforms, parenting, visibility, modifiers, constraints
ob_plane.location = (0.0, 0.0, 0.6686)
ob_plane.rotation_euler = (0.0, 1.555, 0.0)
_m = ob_plane.modifiers.new('Subdivision', 'SUBSURF')
_m.levels = 0
ob_plane_001.location = (0.0, 0.0, 0.6686)
ob_plane_001.rotation_euler = (0.0, 1.555, 0.0)
ob_plane_001.scale = (0.821, 0.821, 0.821)
_m = ob_plane_001.modifiers.new('Subdivision', 'SUBSURF')
_m.levels = 0

# ---- collection membership
col_collection.objects.link(ob_plane)
col_collection.objects.link(ob_plane_001)

# ---- scene / render settings (as saved in the file)
scene.frame_start = 1; scene.frame_end = 250; scene.frame_set(117)
scene.render.engine = 'BLENDER_EEVEE_NEXT'
scene.cycles.sampling_pattern = 'TABULATED_SOBOL'
bpy.context.view_layer.update()

# ---- added for rendering (the .blend has no active camera and no usable light): camera, sun
cam_auto = bpy.data.cameras.new('AutoCamera')
cam_auto.lens = 50.0
cam_auto.sensor_width = 36.0
cam_auto.clip_end = 1000.0
ob_auto_camera = bpy.data.objects.new('AutoCamera', cam_auto)
scene.collection.objects.link(ob_auto_camera)
ob_auto_camera.location = (2.14114, -2.76926, 2.76014)
ob_auto_camera.rotation_euler = (1.09748, -7.21219e-08, 0.694738)
scene.camera = ob_auto_camera
light_auto_sun = bpy.data.lights.new('AutoSun', 'SUN')
light_auto_sun.energy = 3.0
light_auto_sun.angle = 0.0523599
ob_auto_sun = bpy.data.objects.new('AutoSun', light_auto_sun)
scene.collection.objects.link(ob_auto_sun)
ob_auto_sun.rotation_euler = (0.872665, 0.174533, 0.523599)
bpy.context.view_layer.update()
